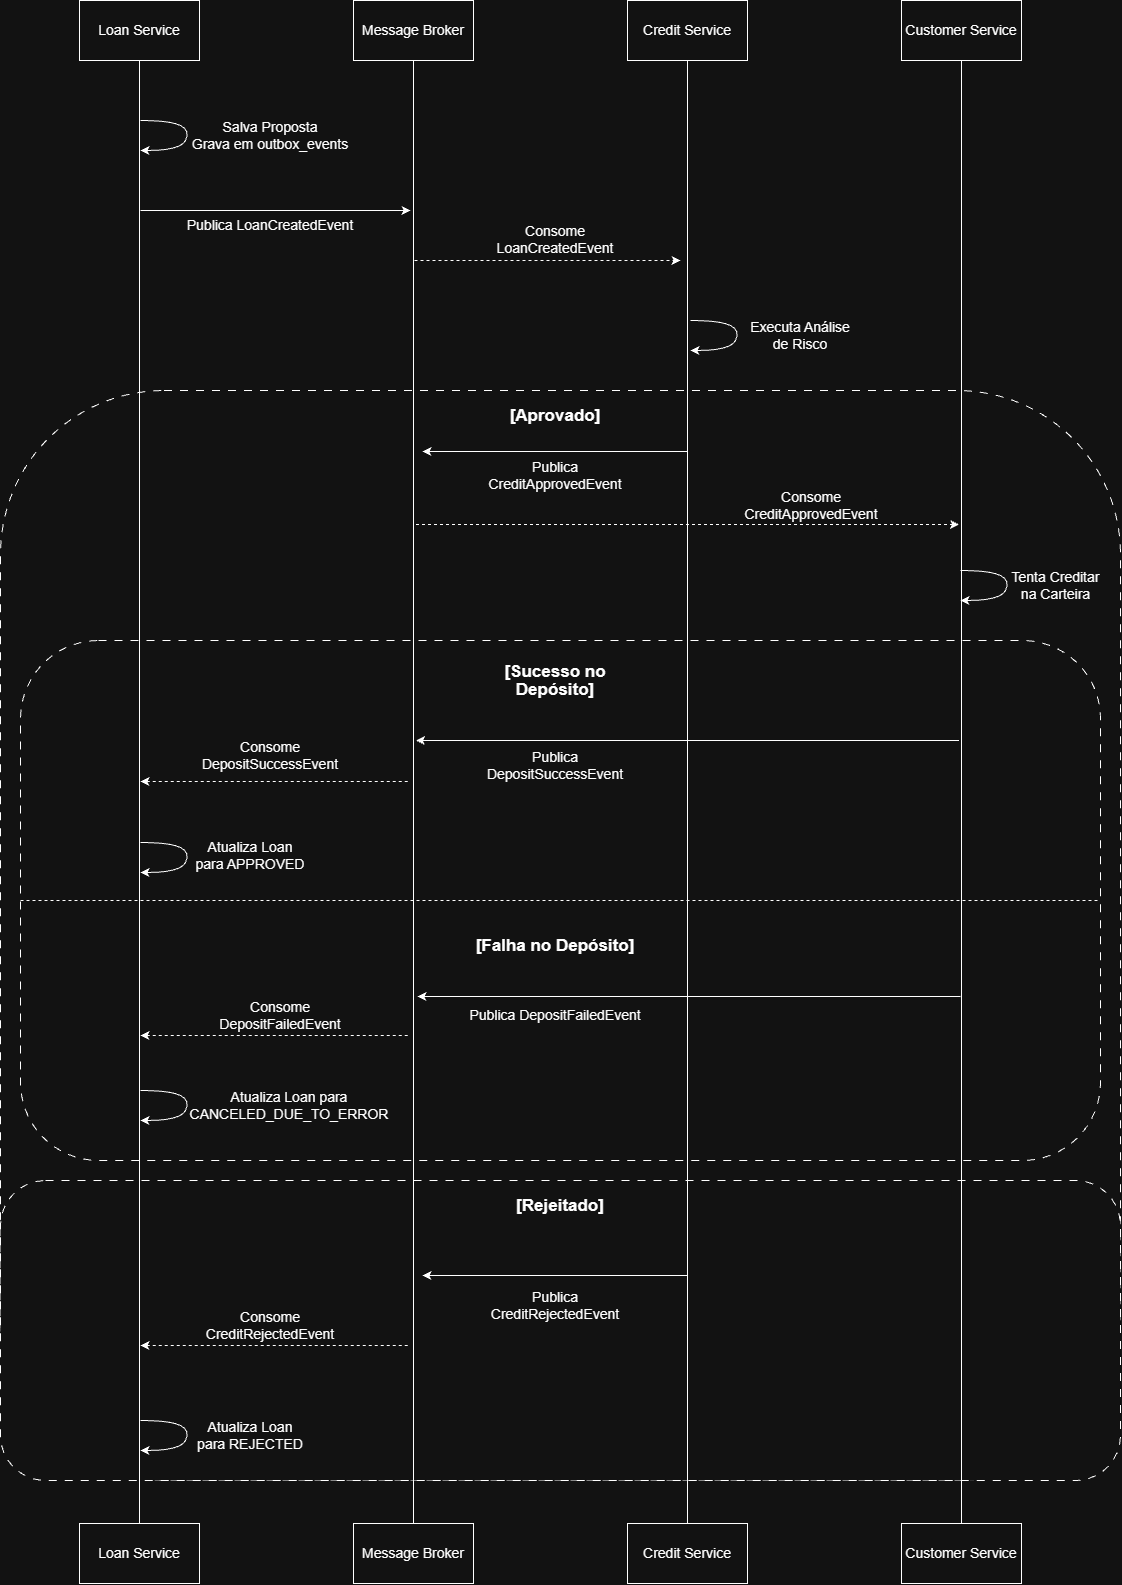

The diagram above was exported from draw.io. Its source (the exported page's mxGraphModel, read from the mxfile embedded in the PNG):
<mxGraphModel dx="1229" dy="664" grid="1" gridSize="10" guides="1" tooltips="1" connect="1" arrows="1" fold="1" page="1" pageScale="1" pageWidth="1169" pageHeight="827" math="0" shadow="0">
  <root>
    <mxCell id="0" />
    <mxCell id="1" parent="0" />
    <mxCell id="SqzmMLkyicm47Nit1MzG-31" parent="1" style="rounded=1;whiteSpace=wrap;html=1;roundedPerimeter=1;dashed=1;dashPattern=8 8;" value="" vertex="1">
      <mxGeometry height="1090" width="1120" x="30" y="430" as="geometry" />
    </mxCell>
    <mxCell id="SqzmMLkyicm47Nit1MzG-35" parent="1" style="rounded=1;whiteSpace=wrap;html=1;roundedPerimeter=1;dashed=1;dashPattern=8 8;align=center;" value="" vertex="1">
      <mxGeometry height="520" width="1080" x="50" y="680" as="geometry" />
    </mxCell>
    <mxCell id="SqzmMLkyicm47Nit1MzG-32" parent="1" style="rounded=1;whiteSpace=wrap;html=1;roundedPerimeter=1;dashed=1;dashPattern=8 8;align=center;" value="" vertex="1">
      <mxGeometry height="300" width="1120" x="30" y="1220" as="geometry" />
    </mxCell>
    <mxCell id="SqzmMLkyicm47Nit1MzG-9" edge="1" parent="1" source="SqzmMLkyicm47Nit1MzG-1" style="edgeStyle=orthogonalEdgeStyle;rounded=0;orthogonalLoop=1;jettySize=auto;html=1;endArrow=none;endFill=0;" target="SqzmMLkyicm47Nit1MzG-5">
      <mxGeometry relative="1" as="geometry" />
    </mxCell>
    <mxCell id="SqzmMLkyicm47Nit1MzG-1" parent="1" style="whiteSpace=wrap;html=1;" value="&lt;font style=&quot;font-size: 14px;&quot;&gt;Loan Service&lt;/font&gt;" vertex="1">
      <mxGeometry height="60" width="120" x="109" y="40" as="geometry" />
    </mxCell>
    <mxCell id="SqzmMLkyicm47Nit1MzG-10" edge="1" parent="1" source="SqzmMLkyicm47Nit1MzG-2" style="edgeStyle=orthogonalEdgeStyle;rounded=0;orthogonalLoop=1;jettySize=auto;html=1;endArrow=none;endFill=0;" target="SqzmMLkyicm47Nit1MzG-6">
      <mxGeometry relative="1" as="geometry" />
    </mxCell>
    <mxCell id="SqzmMLkyicm47Nit1MzG-2" parent="1" style="whiteSpace=wrap;html=1;" value="&lt;font style=&quot;font-size: 14px;&quot;&gt;Message Broker&lt;/font&gt;" vertex="1">
      <mxGeometry height="60" width="120" x="383" y="40" as="geometry" />
    </mxCell>
    <mxCell id="SqzmMLkyicm47Nit1MzG-11" edge="1" parent="1" source="SqzmMLkyicm47Nit1MzG-3" style="edgeStyle=orthogonalEdgeStyle;rounded=0;orthogonalLoop=1;jettySize=auto;html=1;endArrow=none;endFill=0;" target="SqzmMLkyicm47Nit1MzG-7">
      <mxGeometry relative="1" as="geometry" />
    </mxCell>
    <mxCell id="SqzmMLkyicm47Nit1MzG-3" parent="1" style="whiteSpace=wrap;html=1;" value="&lt;font style=&quot;font-size: 14px;&quot;&gt;Credit Service&lt;/font&gt;" vertex="1">
      <mxGeometry height="60" width="120" x="657" y="40" as="geometry" />
    </mxCell>
    <mxCell id="SqzmMLkyicm47Nit1MzG-12" edge="1" parent="1" source="SqzmMLkyicm47Nit1MzG-4" style="edgeStyle=orthogonalEdgeStyle;rounded=0;orthogonalLoop=1;jettySize=auto;html=1;endArrow=none;endFill=0;" target="SqzmMLkyicm47Nit1MzG-8">
      <mxGeometry relative="1" as="geometry" />
    </mxCell>
    <mxCell id="SqzmMLkyicm47Nit1MzG-4" parent="1" style="whiteSpace=wrap;html=1;" value="&lt;font style=&quot;font-size: 14px;&quot;&gt;Customer Service&lt;/font&gt;" vertex="1">
      <mxGeometry height="60" width="120" x="931" y="40" as="geometry" />
    </mxCell>
    <mxCell id="SqzmMLkyicm47Nit1MzG-5" parent="1" style="whiteSpace=wrap;html=1;" value="&lt;font style=&quot;font-size: 14px;&quot;&gt;Loan Service&lt;/font&gt;" vertex="1">
      <mxGeometry height="60" width="120" x="109" y="1563" as="geometry" />
    </mxCell>
    <mxCell id="SqzmMLkyicm47Nit1MzG-6" parent="1" style="whiteSpace=wrap;html=1;" value="&lt;font style=&quot;font-size: 14px;&quot;&gt;Message Broker&lt;/font&gt;" vertex="1">
      <mxGeometry height="60" width="120" x="383" y="1563" as="geometry" />
    </mxCell>
    <mxCell id="SqzmMLkyicm47Nit1MzG-7" parent="1" style="whiteSpace=wrap;html=1;" value="&lt;font style=&quot;font-size: 14px;&quot;&gt;Credit Service&lt;/font&gt;" vertex="1">
      <mxGeometry height="60" width="120" x="657" y="1563" as="geometry" />
    </mxCell>
    <mxCell id="SqzmMLkyicm47Nit1MzG-8" parent="1" style="whiteSpace=wrap;html=1;" value="&lt;font style=&quot;font-size: 14px;&quot;&gt;Customer Service&lt;/font&gt;" vertex="1">
      <mxGeometry height="60" width="120" x="931" y="1563" as="geometry" />
    </mxCell>
    <mxCell id="SqzmMLkyicm47Nit1MzG-13" edge="1" parent="1" style="endArrow=classic;html=1;rounded=0;" value="">
      <mxGeometry height="50" relative="1" width="50" as="geometry">
        <mxPoint x="170" y="250" as="sourcePoint" />
        <mxPoint x="440" y="250" as="targetPoint" />
      </mxGeometry>
    </mxCell>
    <mxCell id="SqzmMLkyicm47Nit1MzG-14" edge="1" parent="1" style="endArrow=none;html=1;rounded=0;startArrow=classic;startFill=1;endFill=0;" value="">
      <mxGeometry height="50" relative="1" width="50" as="geometry">
        <mxPoint x="452" y="491" as="sourcePoint" />
        <mxPoint x="717" y="491" as="targetPoint" />
      </mxGeometry>
    </mxCell>
    <mxCell id="SqzmMLkyicm47Nit1MzG-15" edge="1" parent="1" style="endArrow=none;html=1;rounded=0;startArrow=classic;startFill=1;endFill=0;" value="">
      <mxGeometry height="50" relative="1" width="50" as="geometry">
        <mxPoint x="445.5" y="780" as="sourcePoint" />
        <mxPoint x="988.5" y="780" as="targetPoint" />
      </mxGeometry>
    </mxCell>
    <mxCell id="SqzmMLkyicm47Nit1MzG-16" edge="1" parent="1" style="endArrow=none;html=1;rounded=0;startArrow=classic;startFill=1;endFill=0;" value="">
      <mxGeometry height="50" relative="1" width="50" as="geometry">
        <mxPoint x="447" y="1036" as="sourcePoint" />
        <mxPoint x="990" y="1036" as="targetPoint" />
      </mxGeometry>
    </mxCell>
    <mxCell id="SqzmMLkyicm47Nit1MzG-17" edge="1" parent="1" style="endArrow=none;html=1;rounded=0;startArrow=classic;startFill=1;endFill=0;" value="">
      <mxGeometry height="50" relative="1" width="50" as="geometry">
        <mxPoint x="452" y="1315" as="sourcePoint" />
        <mxPoint x="717" y="1315" as="targetPoint" />
      </mxGeometry>
    </mxCell>
    <mxCell id="SqzmMLkyicm47Nit1MzG-18" edge="1" parent="1" style="endArrow=none;html=1;rounded=0;startArrow=classic;startFill=1;endFill=0;dashed=1;" value="">
      <mxGeometry height="50" relative="1" width="50" as="geometry">
        <mxPoint x="170" y="1385" as="sourcePoint" />
        <mxPoint x="440" y="1385" as="targetPoint" />
      </mxGeometry>
    </mxCell>
    <mxCell id="SqzmMLkyicm47Nit1MzG-19" edge="1" parent="1" style="endArrow=none;html=1;rounded=0;startArrow=classic;startFill=1;endFill=0;dashed=1;" value="">
      <mxGeometry height="50" relative="1" width="50" as="geometry">
        <mxPoint x="170" y="1075" as="sourcePoint" />
        <mxPoint x="440" y="1075" as="targetPoint" />
      </mxGeometry>
    </mxCell>
    <mxCell id="SqzmMLkyicm47Nit1MzG-20" edge="1" parent="1" style="endArrow=none;html=1;rounded=0;startArrow=classic;startFill=1;endFill=0;dashed=1;" value="">
      <mxGeometry height="50" relative="1" width="50" as="geometry">
        <mxPoint x="170" y="821" as="sourcePoint" />
        <mxPoint x="440" y="821" as="targetPoint" />
      </mxGeometry>
    </mxCell>
    <mxCell id="SqzmMLkyicm47Nit1MzG-21" edge="1" parent="1" style="endArrow=classic;html=1;rounded=0;dashed=1;" value="">
      <mxGeometry height="50" relative="1" width="50" as="geometry">
        <mxPoint x="444" y="300" as="sourcePoint" />
        <mxPoint x="710" y="300" as="targetPoint" />
      </mxGeometry>
    </mxCell>
    <mxCell id="SqzmMLkyicm47Nit1MzG-22" edge="1" parent="1" style="endArrow=classic;html=1;rounded=0;startArrow=none;startFill=0;endFill=1;dashed=1;" value="">
      <mxGeometry height="50" relative="1" width="50" as="geometry">
        <mxPoint x="445.5" y="564" as="sourcePoint" />
        <mxPoint x="988.5" y="564" as="targetPoint" />
      </mxGeometry>
    </mxCell>
    <mxCell id="SqzmMLkyicm47Nit1MzG-25" edge="1" parent="1" style="curved=1;endArrow=none;html=1;rounded=0;endFill=0;startArrow=classic;startFill=1;" value="">
      <mxGeometry height="50" relative="1" width="50" x="0.4121" as="geometry">
        <Array as="points">
          <mxPoint x="210" y="190" />
          <mxPoint x="220" y="170" />
          <mxPoint x="200" y="160" />
        </Array>
        <mxPoint x="170" y="190" as="sourcePoint" />
        <mxPoint x="170" y="160" as="targetPoint" />
      </mxGeometry>
    </mxCell>
    <mxCell id="SqzmMLkyicm47Nit1MzG-26" edge="1" parent="1" style="curved=1;endArrow=none;html=1;rounded=0;endFill=0;startArrow=classic;startFill=1;" value="">
      <mxGeometry height="50" relative="1" width="50" x="0.4121" as="geometry">
        <Array as="points">
          <mxPoint x="760" y="390" />
          <mxPoint x="770" y="370" />
          <mxPoint x="750" y="360" />
        </Array>
        <mxPoint x="720" y="390" as="sourcePoint" />
        <mxPoint x="720" y="360" as="targetPoint" />
      </mxGeometry>
    </mxCell>
    <mxCell id="SqzmMLkyicm47Nit1MzG-27" edge="1" parent="1" style="curved=1;endArrow=none;html=1;rounded=0;endFill=0;startArrow=classic;startFill=1;" value="">
      <mxGeometry height="50" relative="1" width="50" x="0.4121" as="geometry">
        <Array as="points">
          <mxPoint x="1030" y="640" />
          <mxPoint x="1040" y="620" />
          <mxPoint x="1020" y="610" />
        </Array>
        <mxPoint x="990" y="640" as="sourcePoint" />
        <mxPoint x="990" y="610" as="targetPoint" />
      </mxGeometry>
    </mxCell>
    <mxCell id="SqzmMLkyicm47Nit1MzG-28" edge="1" parent="1" style="curved=1;endArrow=none;html=1;rounded=0;endFill=0;startArrow=classic;startFill=1;" value="">
      <mxGeometry height="50" relative="1" width="50" x="0.4121" as="geometry">
        <Array as="points">
          <mxPoint x="210" y="912" />
          <mxPoint x="220" y="892" />
          <mxPoint x="200" y="882" />
        </Array>
        <mxPoint x="170" y="912" as="sourcePoint" />
        <mxPoint x="170" y="882" as="targetPoint" />
      </mxGeometry>
    </mxCell>
    <mxCell id="SqzmMLkyicm47Nit1MzG-29" edge="1" parent="1" style="curved=1;endArrow=none;html=1;rounded=0;endFill=0;startArrow=classic;startFill=1;" value="">
      <mxGeometry height="50" relative="1" width="50" x="0.4121" as="geometry">
        <Array as="points">
          <mxPoint x="210" y="1160" />
          <mxPoint x="220" y="1140" />
          <mxPoint x="200" y="1130" />
        </Array>
        <mxPoint x="170" y="1160" as="sourcePoint" />
        <mxPoint x="170" y="1130" as="targetPoint" />
      </mxGeometry>
    </mxCell>
    <mxCell id="SqzmMLkyicm47Nit1MzG-30" edge="1" parent="1" style="curved=1;endArrow=none;html=1;rounded=0;endFill=0;startArrow=classic;startFill=1;" value="">
      <mxGeometry height="50" relative="1" width="50" x="0.4121" as="geometry">
        <Array as="points">
          <mxPoint x="210" y="1490" />
          <mxPoint x="220" y="1470" />
          <mxPoint x="200" y="1460" />
        </Array>
        <mxPoint x="170" y="1490" as="sourcePoint" />
        <mxPoint x="170" y="1460" as="targetPoint" />
      </mxGeometry>
    </mxCell>
    <mxCell id="SqzmMLkyicm47Nit1MzG-34" parent="1" style="text;html=1;whiteSpace=wrap;strokeColor=none;fillColor=none;align=center;verticalAlign=middle;rounded=0;fontSize=15;" value="&lt;b style=&quot;font-size: 17px; line-height: 8.4px;&quot;&gt;[Rejeitado]&lt;/b&gt;" vertex="1">
      <mxGeometry height="30" width="60" x="560" y="1230" as="geometry" />
    </mxCell>
    <mxCell id="SqzmMLkyicm47Nit1MzG-36" edge="1" parent="1" source="SqzmMLkyicm47Nit1MzG-35" style="endArrow=none;html=1;rounded=0;startArrow=none;startFill=0;endFill=0;dashed=1;entryX=1;entryY=0.5;entryDx=0;entryDy=0;exitX=0;exitY=0.5;exitDx=0;exitDy=0;" target="SqzmMLkyicm47Nit1MzG-35" value="">
      <mxGeometry height="50" relative="1" width="50" as="geometry">
        <mxPoint x="420" y="850" as="sourcePoint" />
        <mxPoint x="690" y="850" as="targetPoint" />
      </mxGeometry>
    </mxCell>
    <mxCell id="SqzmMLkyicm47Nit1MzG-37" parent="1" style="text;html=1;whiteSpace=wrap;strokeColor=none;fillColor=none;align=center;verticalAlign=middle;rounded=0;fontSize=15;" value="&lt;b style=&quot;font-size: 17px; line-height: 8.4px;&quot;&gt;[Aprovado]&lt;/b&gt;" vertex="1">
      <mxGeometry height="30" width="60" x="555" y="440" as="geometry" />
    </mxCell>
    <mxCell id="SqzmMLkyicm47Nit1MzG-38" parent="1" style="text;html=1;whiteSpace=wrap;strokeColor=none;fillColor=none;align=center;verticalAlign=middle;rounded=0;fontSize=15;" value="&lt;b style=&quot;font-size: 17px; line-height: 8.4px;&quot;&gt;[Sucesso no Depósito]&lt;/b&gt;" vertex="1">
      <mxGeometry height="30" width="170" x="500" y="705" as="geometry" />
    </mxCell>
    <mxCell id="SqzmMLkyicm47Nit1MzG-39" parent="1" style="text;html=1;whiteSpace=wrap;strokeColor=none;fillColor=none;align=center;verticalAlign=middle;rounded=0;fontSize=15;" value="&lt;b style=&quot;font-size: 17px; line-height: 8.4px;&quot;&gt;[Falha no Depósito]&lt;/b&gt;" vertex="1">
      <mxGeometry height="30" width="170" x="500" y="970" as="geometry" />
    </mxCell>
    <mxCell id="SqzmMLkyicm47Nit1MzG-40" parent="1" style="text;html=1;whiteSpace=wrap;strokeColor=none;fillColor=none;align=center;verticalAlign=middle;rounded=0;fontSize=14;" value="&lt;span style=&quot;line-height: 8.4px;&quot;&gt;&lt;font style=&quot;font-size: 14px;&quot;&gt;Salva Proposta&lt;br&gt;Grava em outbox_events&lt;/font&gt;&lt;/span&gt;" vertex="1">
      <mxGeometry height="30" width="180" x="210" y="160" as="geometry" />
    </mxCell>
    <mxCell id="SqzmMLkyicm47Nit1MzG-41" parent="1" style="text;html=1;whiteSpace=wrap;strokeColor=none;fillColor=none;align=center;verticalAlign=middle;rounded=0;fontSize=14;" value="Publica LoanCreatedEvent" vertex="1">
      <mxGeometry height="30" width="180" x="210" y="250" as="geometry" />
    </mxCell>
    <mxCell id="SqzmMLkyicm47Nit1MzG-42" parent="1" style="text;html=1;whiteSpace=wrap;strokeColor=none;fillColor=none;align=center;verticalAlign=middle;rounded=0;fontSize=14;" value="Consome LoanCreatedEvent" vertex="1">
      <mxGeometry height="30" width="180" x="495" y="264" as="geometry" />
    </mxCell>
    <mxCell id="SqzmMLkyicm47Nit1MzG-43" parent="1" style="text;html=1;whiteSpace=wrap;strokeColor=none;fillColor=none;align=center;verticalAlign=middle;rounded=0;fontSize=14;" value="Executa Análise&lt;br&gt;de Risco" vertex="1">
      <mxGeometry height="30" width="180" x="740" y="360" as="geometry" />
    </mxCell>
    <mxCell id="SqzmMLkyicm47Nit1MzG-44" parent="1" style="text;html=1;whiteSpace=wrap;strokeColor=none;fillColor=none;align=center;verticalAlign=middle;rounded=0;fontSize=14;" value="Publica CreditApprovedEvent" vertex="1">
      <mxGeometry height="30" width="180" x="495" y="500" as="geometry" />
    </mxCell>
    <mxCell id="SqzmMLkyicm47Nit1MzG-45" parent="1" style="text;html=1;whiteSpace=wrap;strokeColor=none;fillColor=none;align=center;verticalAlign=middle;rounded=0;fontSize=14;" value="Consome CreditApprovedEvent" vertex="1">
      <mxGeometry height="30" width="180" x="751" y="530" as="geometry" />
    </mxCell>
    <mxCell id="SqzmMLkyicm47Nit1MzG-46" parent="1" style="text;html=1;whiteSpace=wrap;strokeColor=none;fillColor=none;align=center;verticalAlign=middle;rounded=0;fontSize=14;" value="Tenta Creditar&lt;div&gt;na Carteira&lt;/div&gt;" vertex="1">
      <mxGeometry height="30" width="111" x="1030" y="610" as="geometry" />
    </mxCell>
    <mxCell id="SqzmMLkyicm47Nit1MzG-47" parent="1" style="text;html=1;whiteSpace=wrap;strokeColor=none;fillColor=none;align=center;verticalAlign=middle;rounded=0;fontSize=14;" value="Consome DepositSuccessEvent" vertex="1">
      <mxGeometry height="30" width="180" x="210" y="780" as="geometry" />
    </mxCell>
    <mxCell id="SqzmMLkyicm47Nit1MzG-49" parent="1" style="text;html=1;whiteSpace=wrap;strokeColor=none;fillColor=none;align=center;verticalAlign=middle;rounded=0;fontSize=14;" value="Publica DepositSuccessEvent" vertex="1">
      <mxGeometry height="30" width="180" x="495" y="790" as="geometry" />
    </mxCell>
    <mxCell id="SqzmMLkyicm47Nit1MzG-50" parent="1" style="text;html=1;whiteSpace=wrap;strokeColor=none;fillColor=none;align=center;verticalAlign=middle;rounded=0;fontSize=14;" value="Atualiza Loan&lt;div&gt;para APPROVED&lt;/div&gt;" vertex="1">
      <mxGeometry height="30" width="180" x="190" y="880" as="geometry" />
    </mxCell>
    <mxCell id="SqzmMLkyicm47Nit1MzG-51" parent="1" style="text;html=1;whiteSpace=wrap;strokeColor=none;fillColor=none;align=center;verticalAlign=middle;rounded=0;fontSize=14;" value="Publica DepositFailedEvent" vertex="1">
      <mxGeometry height="30" width="180" x="495" y="1040" as="geometry" />
    </mxCell>
    <mxCell id="SqzmMLkyicm47Nit1MzG-52" parent="1" style="text;html=1;whiteSpace=wrap;strokeColor=none;fillColor=none;align=center;verticalAlign=middle;rounded=0;fontSize=14;" value="Consome DepositFailedEvent" vertex="1">
      <mxGeometry height="30" width="180" x="220" y="1040" as="geometry" />
    </mxCell>
    <mxCell id="SqzmMLkyicm47Nit1MzG-53" parent="1" style="text;html=1;whiteSpace=wrap;strokeColor=none;fillColor=none;align=center;verticalAlign=middle;rounded=0;fontSize=14;" value="Atualiza Loan para&lt;br&gt;CANCELED_DUE_TO_ERROR" vertex="1">
      <mxGeometry height="30" width="180" x="229" y="1130" as="geometry" />
    </mxCell>
    <mxCell id="SqzmMLkyicm47Nit1MzG-54" parent="1" style="text;html=1;whiteSpace=wrap;strokeColor=none;fillColor=none;align=center;verticalAlign=middle;rounded=0;fontSize=14;" value="Publica CreditRejectedEvent" vertex="1">
      <mxGeometry height="30" width="180" x="495" y="1330" as="geometry" />
    </mxCell>
    <mxCell id="SqzmMLkyicm47Nit1MzG-55" parent="1" style="text;html=1;whiteSpace=wrap;strokeColor=none;fillColor=none;align=center;verticalAlign=middle;rounded=0;fontSize=14;" value="Consome CreditRejectedEvent" vertex="1">
      <mxGeometry height="30" width="180" x="210" y="1350" as="geometry" />
    </mxCell>
    <mxCell id="SqzmMLkyicm47Nit1MzG-56" parent="1" style="text;html=1;whiteSpace=wrap;strokeColor=none;fillColor=none;align=center;verticalAlign=middle;rounded=0;fontSize=14;" value="Atualiza Loan&lt;br&gt;para REJECTED" vertex="1">
      <mxGeometry height="30" width="180" x="190" y="1460" as="geometry" />
    </mxCell>
  </root>
</mxGraphModel>